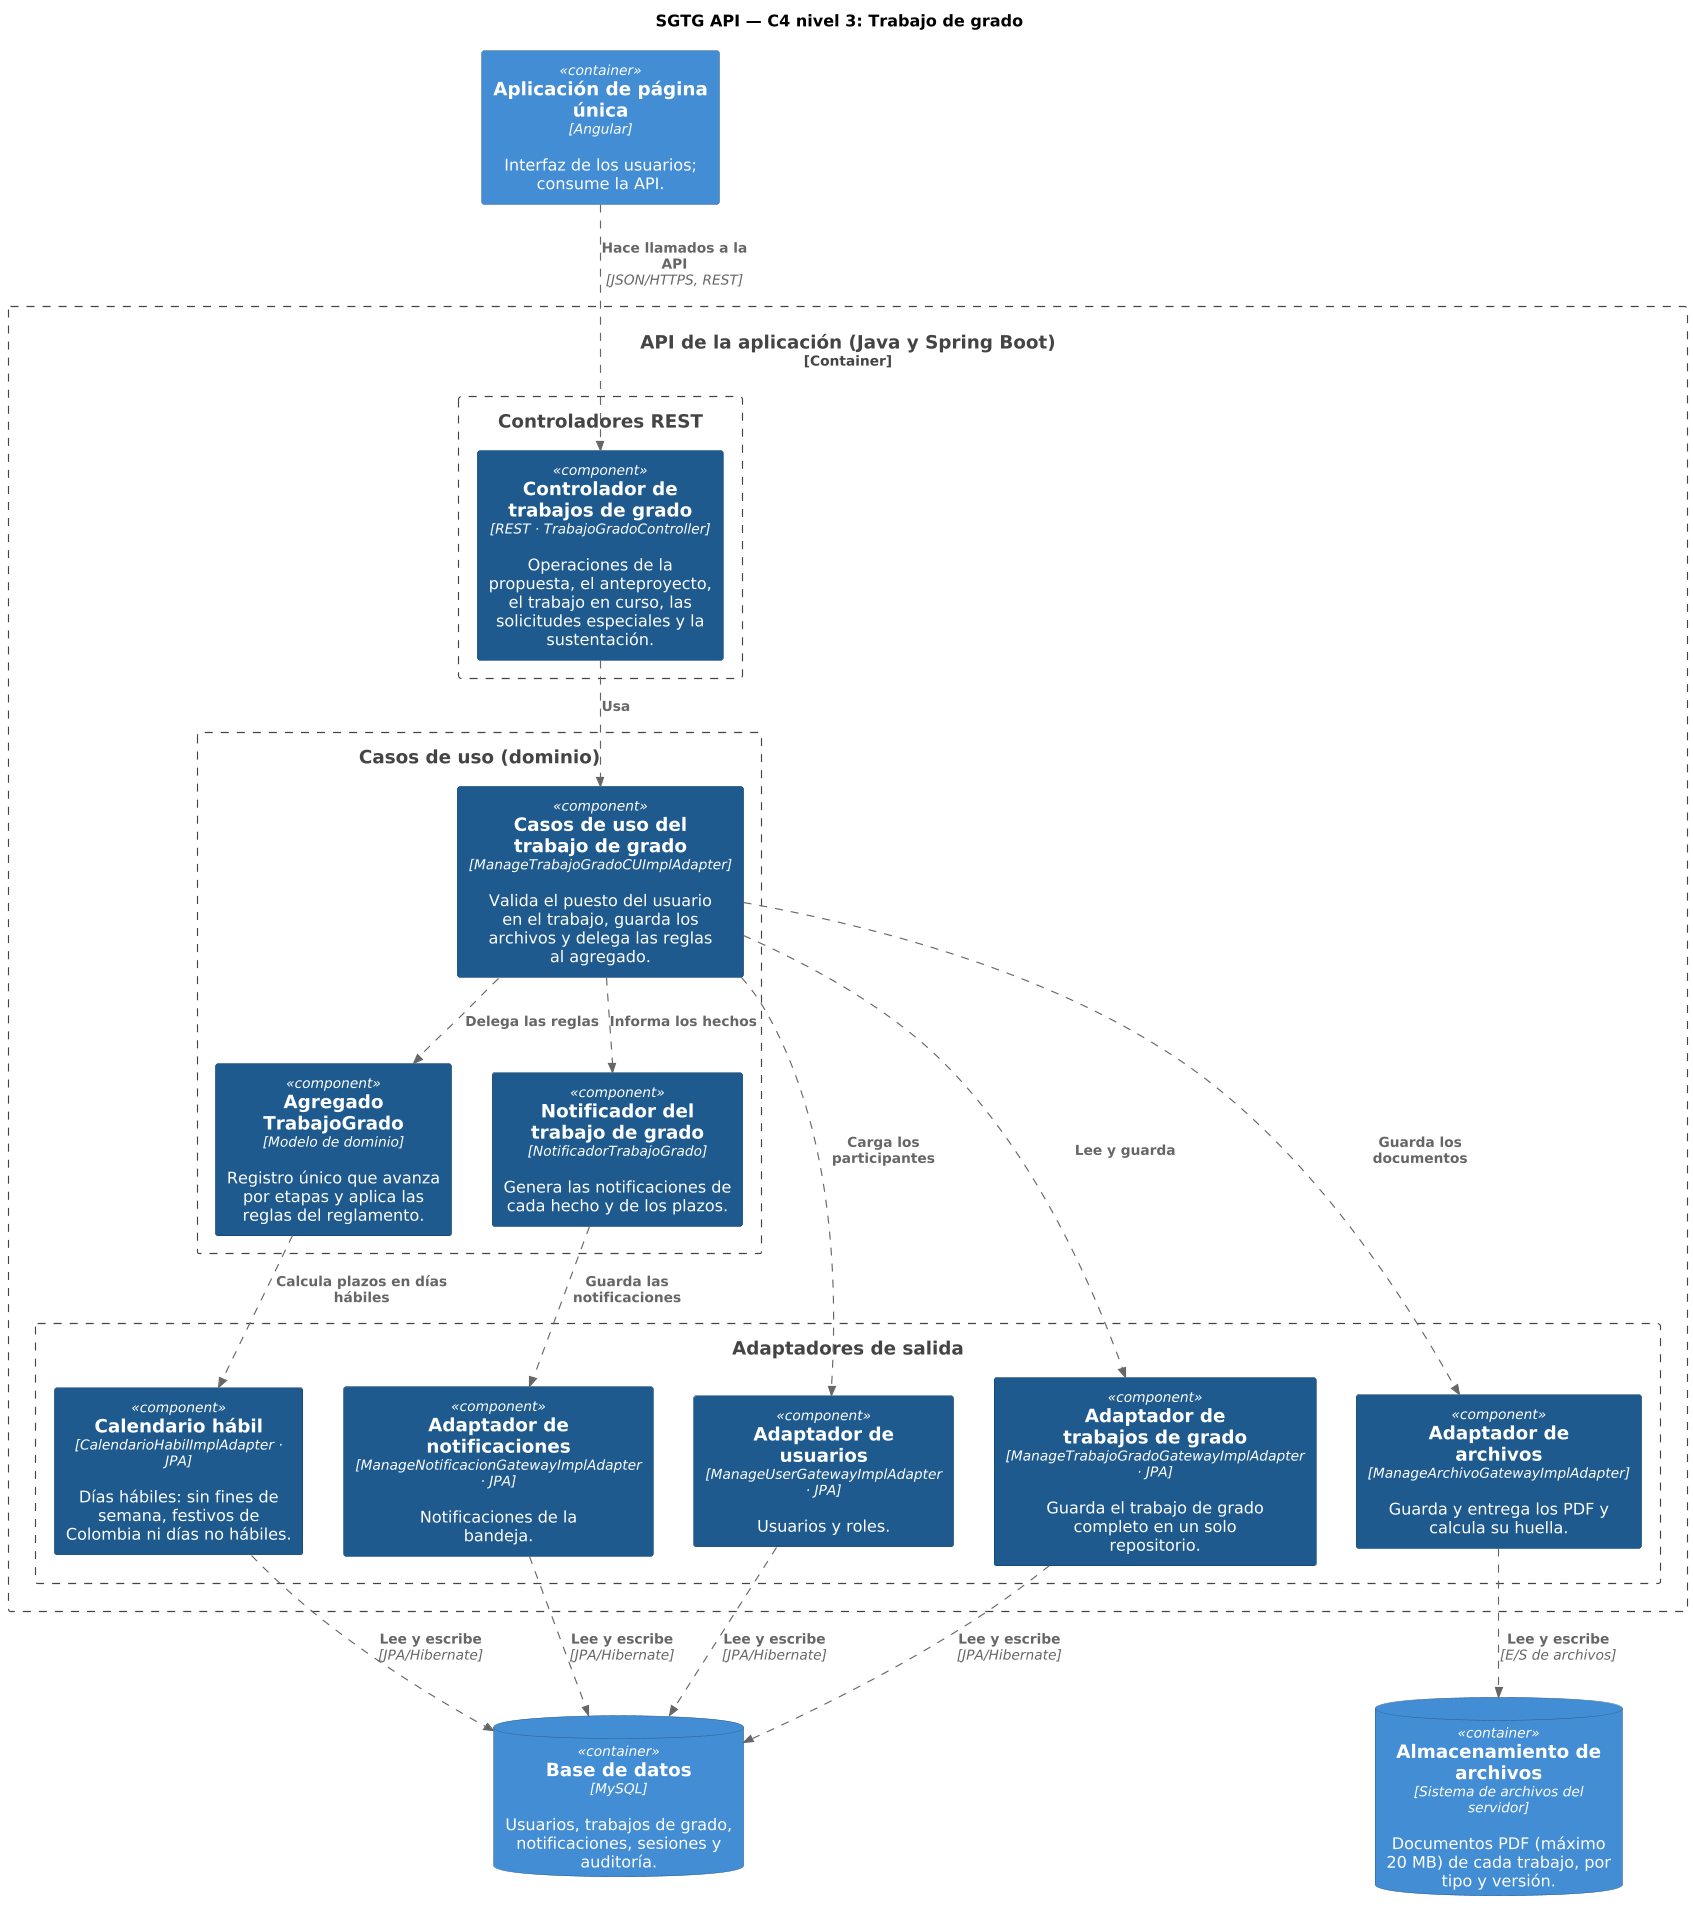

The diagram above was rendered by PlantUML. Its source (embedded in the PNG):
@startuml c4-nivel3-3-trabajo-grado
' C4 nivel 3 (componentes) de la API de SGTG. Generado por generar.py: no editar a mano.
!include <C4/C4_Component>
LAYOUT_TOP_DOWN()
skinparam dpi 110
UpdateElementStyle("component", $bgColor="#1E5A8E", $fontColor="#FFFFFF", $borderColor="#0B3D66")
UpdateElementStyle("container", $bgColor="#438DD5", $fontColor="#FFFFFF", $borderColor="#2E6295")
AddRelTag("p", $lineStyle=DashedLine())

title SGTG API — C4 nivel 3: Trabajo de grado

Container(spa, "Aplicación de página única", "Angular", "Interfaz de los usuarios; consume la API.")
ContainerDb(db, "Base de datos", "MySQL", "Usuarios, trabajos de grado, notificaciones, sesiones y auditoría.")
ContainerDb(fs, "Almacenamiento de archivos", "Sistema de archivos del servidor", "Documentos PDF (máximo 20 MB) de cada trabajo, por tipo y versión.")
Container_Boundary(api, "API de la aplicación (Java y Spring Boot)") {
  Boundary(controladores, "Controladores REST") {
    Component(cTG, "Controlador de trabajos de grado", "REST · TrabajoGradoController", "Operaciones de la propuesta, el anteproyecto, el trabajo en curso, las solicitudes especiales y la sustentación.")
  }
  Boundary(casos, "Casos de uso (dominio)") {
    Component(uTG, "Casos de uso del trabajo de grado", "ManageTrabajoGradoCUImplAdapter", "Valida el puesto del usuario en el trabajo, guarda los archivos y delega las reglas al agregado.")
    Component(dTG, "Agregado TrabajoGrado", "Modelo de dominio", "Registro único que avanza por etapas y aplica las reglas del reglamento.")
    Component(notif, "Notificador del trabajo de grado", "NotificadorTrabajoGrado", "Genera las notificaciones de cada hecho y de los plazos.")
  }
  Boundary(salida, "Adaptadores de salida") {
    Component(gUsr, "Adaptador de usuarios", "ManageUserGatewayImplAdapter · JPA", "Usuarios y roles.")
    Component(gCal, "Calendario hábil", "CalendarioHabilImplAdapter · JPA", "Días hábiles: sin fines de semana, festivos de Colombia ni días no hábiles.")
    Component(gNot, "Adaptador de notificaciones", "ManageNotificacionGatewayImplAdapter · JPA", "Notificaciones de la bandeja.")
    Component(gTG, "Adaptador de trabajos de grado", "ManageTrabajoGradoGatewayImplAdapter · JPA", "Guarda el trabajo de grado completo en un solo repositorio.")
    Component(gArch, "Adaptador de archivos", "ManageArchivoGatewayImplAdapter", "Guarda y entrega los PDF y calcula su huella.")
  }
}
Rel(spa, cTG, "Hace llamados a la API", "JSON/HTTPS, REST", $tags="p")
Rel(cTG, uTG, "Usa", "", $tags="p")
Rel(uTG, dTG, "Delega las reglas", "", $tags="p")
Rel(uTG, gTG, "Lee y guarda", "", $tags="p")
Rel(uTG, gArch, "Guarda los documentos", "", $tags="p")
Rel(uTG, gUsr, "Carga los participantes", "", $tags="p")
Rel(uTG, notif, "Informa los hechos", "", $tags="p")
Rel(dTG, gCal, "Calcula plazos en días hábiles", "", $tags="p")
Rel(notif, gNot, "Guarda las notificaciones", "", $tags="p")
Rel(gUsr, db, "Lee y escribe", "JPA/Hibernate", $tags="p")
Rel(gCal, db, "Lee y escribe", "JPA/Hibernate", $tags="p")
Rel(gNot, db, "Lee y escribe", "JPA/Hibernate", $tags="p")
Rel(gTG, db, "Lee y escribe", "JPA/Hibernate", $tags="p")
Rel(gArch, fs, "Lee y escribe", "E/S de archivos", $tags="p")
@enduml